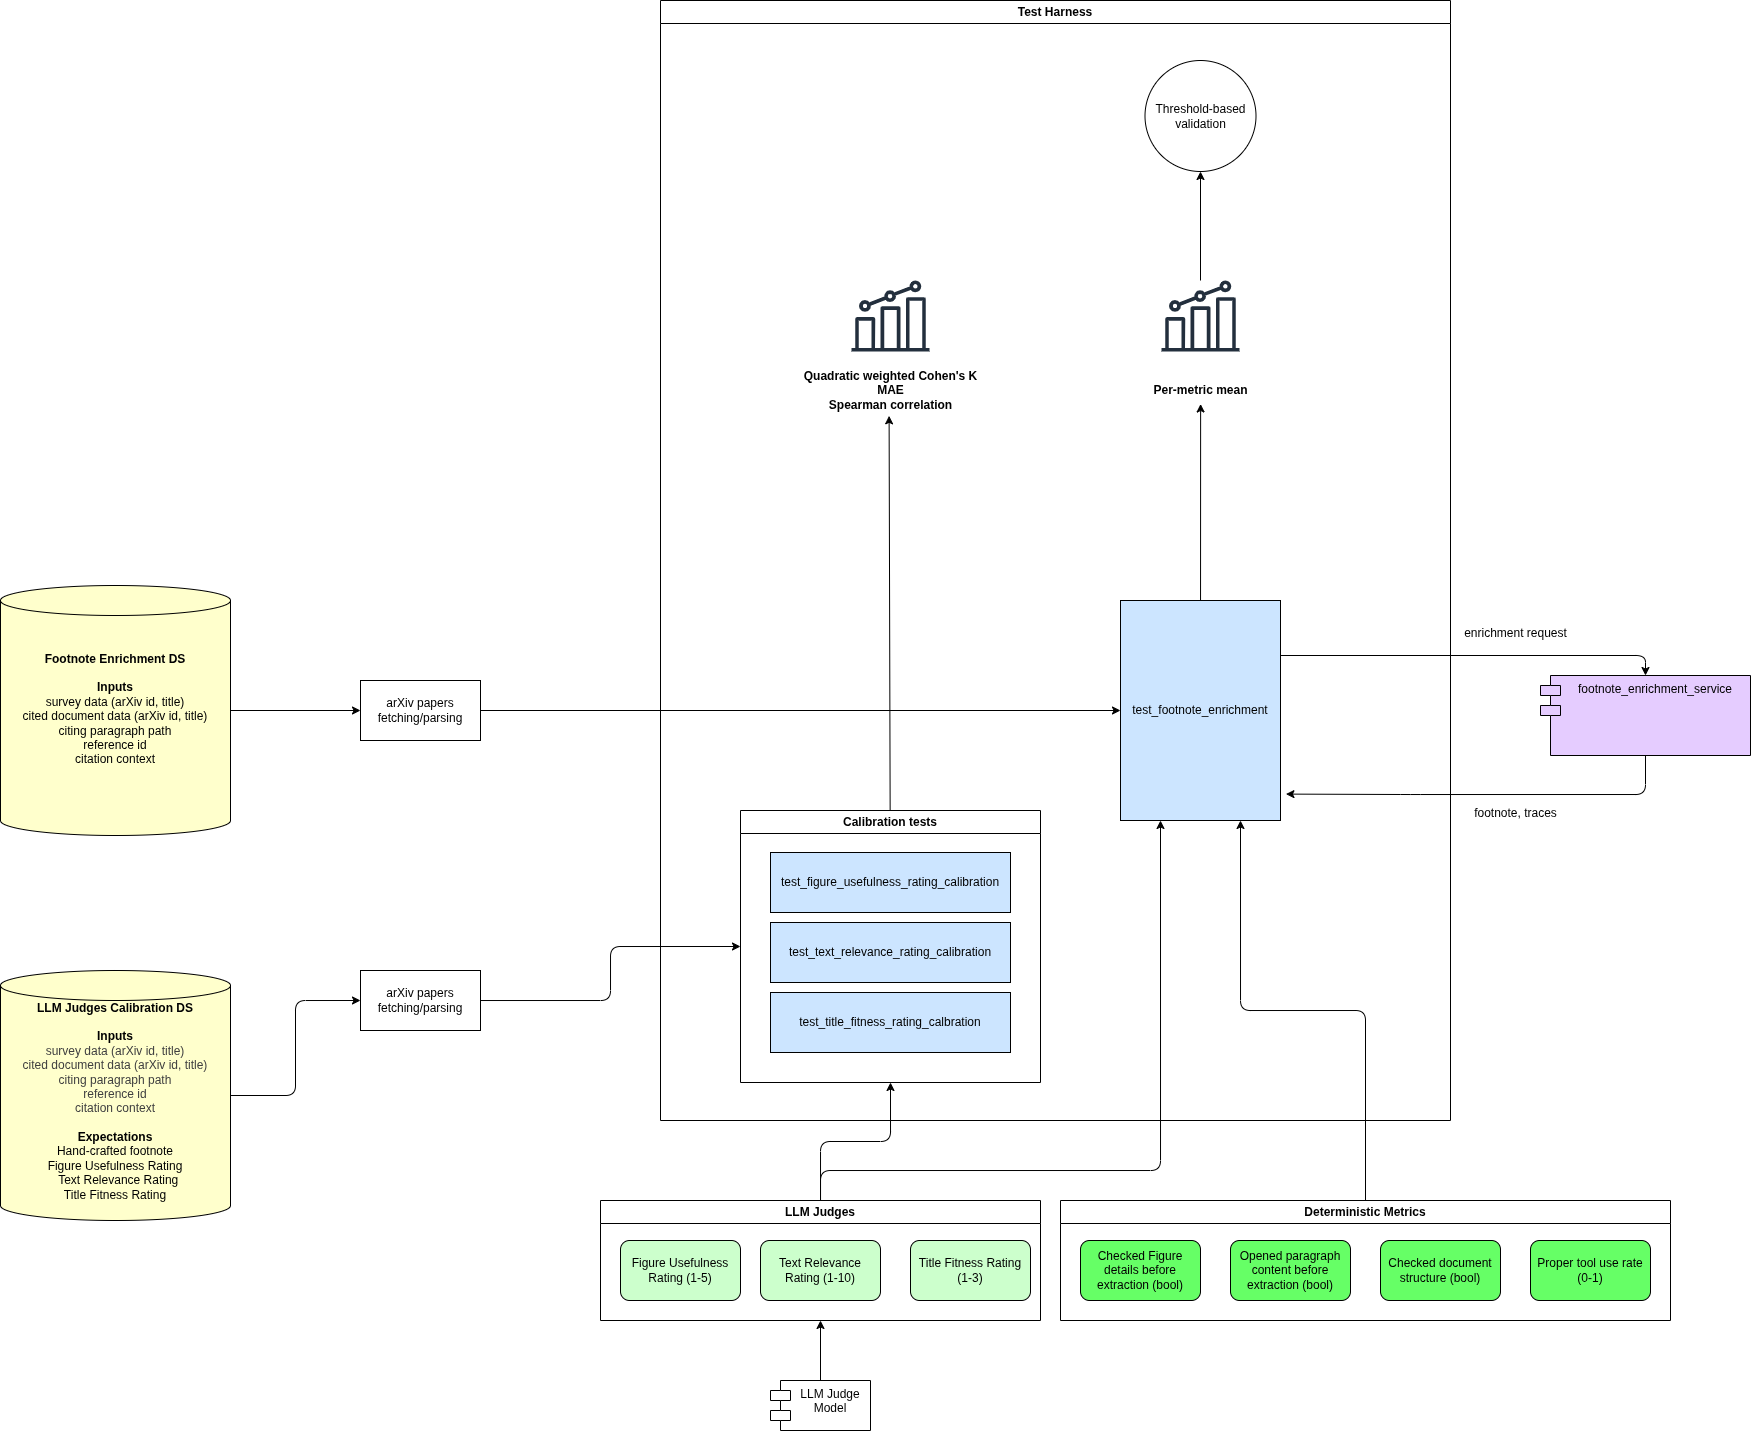

The diagram above was exported from draw.io. Its source (the exported page's mxGraphModel, read from the mxfile embedded in the PNG):
<mxGraphModel dx="1441" dy="1517" grid="1" gridSize="10" guides="1" tooltips="1" connect="1" arrows="1" fold="1" page="1" pageScale="1" pageWidth="850" pageHeight="1100" math="0" shadow="0">
  <root>
    <mxCell id="0" />
    <mxCell id="1" parent="0" />
    <mxCell id="88" style="edgeStyle=none;html=1;entryX=0;entryY=0.5;entryDx=0;entryDy=0;" parent="1" source="15" target="85" edge="1">
      <mxGeometry relative="1" as="geometry" />
    </mxCell>
    <mxCell id="15" value="&lt;b&gt;Footnote Enrichment DS&lt;/b&gt;&lt;br&gt;&lt;div&gt;&lt;b&gt;&lt;br&gt;&lt;/b&gt;&lt;div&gt;&lt;b&gt;Inputs&lt;br&gt;&lt;/b&gt;&lt;div&gt;survey data (arXiv id, title)&lt;/div&gt;&lt;div&gt;cited document data (arXiv id, title)&lt;/div&gt;&lt;div&gt;citing paragraph path&lt;/div&gt;&lt;div&gt;reference id&lt;/div&gt;&lt;div&gt;citation context&lt;/div&gt;&lt;div&gt;&lt;br&gt;&lt;/div&gt;&lt;div&gt;&lt;div&gt;&lt;span style=&quot;font-family: monospace; font-size: 0px; text-align: start; white-space: nowrap;&quot;&gt;%3CmxGraphModel%3E%3Croot%3E%3CmxCell%20id%3D%220%22%2F%3E%3CmxCell%20id%3D%221%22%20parent%3D%220%22%2F%3E%3CmxCell%20id%3D%222%22%20value%3D%22Lifeline1%22%20style%3D%22shape%3DumlLifeline%3Bperimeter%3DlifelinePerimeter%3BwhiteSpace%3Dwrap%3Bhtml%3D1%3Bcontainer%3D1%3BdropTarget%3D0%3Bcollapsible%3D0%3BrecursiveResize%3D0%3BoutlineConnect%3D0%3BportConstraint%3Deastwest%3BnewEdgeStyle%3D%7B%26quot%3BedgeStyle%26quot%3B%3A%26quot%3BelbowEdgeStyle%26quot%3B%2C%26quot%3Belbow%26quot%3B%3A%26quot%3Bvertical%26quot%3B%2C%26quot%3Bcurved%26quot%3B%3A0%2C%26quot%3Brounded%26quot%3B%3A0%7D%3B%22%20vertex%3D%221%22%20parent%3D%221%22%3E%3CmxGeometry%20x%3D%22240%22%20y%3D%22230%22%20width%3D%22100%22%20height%3D%22300%22%20as%3D%22geometry%22%2F%3E%3C%2FmxCell%3E%3C%2Froot%3E%3C%2FmxGraphModel%3Eddd&lt;/span&gt;&lt;/div&gt;&lt;/div&gt;&lt;/div&gt;&lt;/div&gt;" style="shape=cylinder3;whiteSpace=wrap;html=1;boundedLbl=1;backgroundOutline=1;size=15;fillColor=#FFFFCC;" parent="1" vertex="1">
      <mxGeometry x="-210" y="115" width="230" height="250" as="geometry" />
    </mxCell>
    <mxCell id="92" style="edgeStyle=orthogonalEdgeStyle;html=1;entryX=0;entryY=0.5;entryDx=0;entryDy=0;" parent="1" source="18" target="87" edge="1">
      <mxGeometry relative="1" as="geometry" />
    </mxCell>
    <mxCell id="18" value="&lt;div&gt;&lt;br&gt;&lt;/div&gt;&lt;b&gt;LLM Judges Calibration DS&lt;/b&gt;&lt;br&gt;&lt;div&gt;&lt;b&gt;&lt;br&gt;&lt;/b&gt;&lt;div&gt;&lt;b&gt;Inputs&lt;br&gt;&lt;/b&gt;&lt;div&gt;&lt;div style=&quot;color: rgb(63, 63, 63); scrollbar-color: rgb(226, 226, 226) rgb(251, 251, 251);&quot;&gt;survey data (arXiv id, title)&lt;/div&gt;&lt;div style=&quot;color: rgb(63, 63, 63); scrollbar-color: rgb(226, 226, 226) rgb(251, 251, 251);&quot;&gt;cited document data (arXiv id, title)&lt;/div&gt;&lt;div style=&quot;color: rgb(63, 63, 63); scrollbar-color: rgb(226, 226, 226) rgb(251, 251, 251);&quot;&gt;citing paragraph path&lt;/div&gt;&lt;div style=&quot;color: rgb(63, 63, 63); scrollbar-color: rgb(226, 226, 226) rgb(251, 251, 251);&quot;&gt;reference id&lt;/div&gt;&lt;/div&gt;&lt;div style=&quot;color: rgb(63, 63, 63); scrollbar-color: rgb(226, 226, 226) rgb(251, 251, 251);&quot;&gt;&lt;span style=&quot;color: rgb(63, 63, 63);&quot;&gt;citation context&lt;/span&gt;&lt;/div&gt;&lt;div&gt;&lt;br&gt;&lt;/div&gt;&lt;div&gt;&lt;b&gt;Expectations&lt;/b&gt;&lt;/div&gt;&lt;div&gt;Hand-crafted footnote&lt;/div&gt;&lt;div&gt;Figure Usefulness Rating&lt;/div&gt;&lt;div&gt;&amp;nbsp; Text Relevance Rating&lt;/div&gt;&lt;div&gt;Title Fitness Rating&lt;/div&gt;&lt;div&gt;&lt;br&gt;&lt;/div&gt;&lt;div&gt;&lt;div&gt;&lt;span style=&quot;font-family: monospace; font-size: 0px; text-align: start; white-space: nowrap;&quot;&gt;%3CmxGraphModel%3E%3Croot%3E%3CmxCell%20id%3D%220%22%2F%3E%3CmxCell%20id%3D%221%22%20parent%3D%220%22%2F%3E%3CmxCell%20id%3D%222%22%20value%3D%22Lifeline1%22%20style%3D%22shape%3DumlLifeline%3Bperimeter%3DlifelinePerimeter%3BwhiteSpace%3Dwrap%3Bhtml%3D1%3Bcontainer%3D1%3BdropTarget%3D0%3Bcollapsible%3D0%3BrecursiveResize%3D0%3BoutlineConnect%3D0%3BportConstraint%3Deastwest%3BnewEdgeStyle%3D%7B%26quot%3BedgeStyle%26quot%3B%3A%26quot%3BelbowEdgeStyle%26quot%3B%2C%26quot%3Belbow%26quot%3B%3A%26quot%3Bvertical%26quot%3B%2C%26quot%3Bcurved%26quot%3B%3A0%2C%26quot%3Brounded%26quot%3B%3A0%7D%3B%22%20vertex%3D%221%22%20parent%3D%221%22%3E%3CmxGeometry%20x%3D%22240%22%20y%3D%22230%22%20width%3D%22100%22%20height%3D%22300%22%20as%3D%22geometry%22%2F%3E%3C%2FmxCell%3E%3C%2Froot%3E%3C%2FmxGraphModel%3Eddd&lt;/span&gt;&lt;/div&gt;&lt;/div&gt;&lt;/div&gt;&lt;/div&gt;" style="shape=cylinder3;whiteSpace=wrap;html=1;boundedLbl=1;backgroundOutline=1;size=15;fillColor=#FFFFCC;" parent="1" vertex="1">
      <mxGeometry x="-210" y="500" width="230" height="250" as="geometry" />
    </mxCell>
    <mxCell id="25" value="&lt;span style=&quot;color: rgb(0, 0, 0);&quot;&gt;Figure Usefulness Rating (1-5)&lt;/span&gt;" style="rounded=1;whiteSpace=wrap;html=1;fillColor=#CCFFCC;" parent="1" vertex="1">
      <mxGeometry x="410" y="770" width="120" height="60" as="geometry" />
    </mxCell>
    <mxCell id="26" value="&lt;span style=&quot;color: rgb(0, 0, 0);&quot;&gt;Text Relevance Rating (1-10)&lt;/span&gt;" style="rounded=1;whiteSpace=wrap;html=1;fillColor=#CCFFCC;" parent="1" vertex="1">
      <mxGeometry x="550" y="770" width="120" height="60" as="geometry" />
    </mxCell>
    <mxCell id="27" value="&lt;span style=&quot;color: rgb(0, 0, 0);&quot;&gt;Title Fitness Rating (1-3)&lt;/span&gt;" style="rounded=1;whiteSpace=wrap;html=1;fillColor=#CCFFCC;" parent="1" vertex="1">
      <mxGeometry x="700" y="770" width="120" height="60" as="geometry" />
    </mxCell>
    <mxCell id="34" value="Test Harness" style="swimlane;whiteSpace=wrap;html=1;" parent="1" vertex="1">
      <mxGeometry x="450" y="-470" width="790" height="1120" as="geometry" />
    </mxCell>
    <mxCell id="82" style="edgeStyle=none;html=1;entryX=0.501;entryY=0.95;entryDx=0;entryDy=0;entryPerimeter=0;" parent="34" source="40" target="81" edge="1">
      <mxGeometry relative="1" as="geometry">
        <mxPoint x="550" y="520" as="targetPoint" />
      </mxGeometry>
    </mxCell>
    <mxCell id="40" value="test_footnote_enrichment" style="rounded=0;whiteSpace=wrap;html=1;fillColor=#CCE5FF;" parent="34" vertex="1">
      <mxGeometry x="460" y="600" width="160" height="220" as="geometry" />
    </mxCell>
    <mxCell id="74" style="edgeStyle=none;html=1;entryX=0.493;entryY=0.922;entryDx=0;entryDy=0;entryPerimeter=0;" parent="34" source="62" target="77" edge="1">
      <mxGeometry relative="1" as="geometry">
        <mxPoint x="230.00000000000023" y="430" as="targetPoint" />
      </mxGeometry>
    </mxCell>
    <mxCell id="62" value="Calibration tests" style="swimlane;whiteSpace=wrap;html=1;" parent="34" vertex="1">
      <mxGeometry x="80" y="810" width="300" height="272" as="geometry" />
    </mxCell>
    <mxCell id="48" value="test_title_fitness_rating_calbration" style="rounded=0;whiteSpace=wrap;html=1;fillColor=#CCE5FF;" parent="62" vertex="1">
      <mxGeometry x="30" y="182" width="240" height="60" as="geometry" />
    </mxCell>
    <mxCell id="47" value="test_text_relevance_rating_calibration" style="rounded=0;whiteSpace=wrap;html=1;fillColor=#CCE5FF;" parent="62" vertex="1">
      <mxGeometry x="30" y="112" width="240" height="60" as="geometry" />
    </mxCell>
    <mxCell id="41" value="test_figure_usefulness_rating_calibration" style="rounded=0;whiteSpace=wrap;html=1;fillColor=#CCE5FF;" parent="62" vertex="1">
      <mxGeometry x="30" y="42" width="240" height="60" as="geometry" />
    </mxCell>
    <mxCell id="78" value="" style="group" parent="34" vertex="1" connectable="0">
      <mxGeometry x="130" y="280" width="200" height="140" as="geometry" />
    </mxCell>
    <mxCell id="76" value="" style="sketch=0;outlineConnect=0;fontColor=#232F3E;gradientColor=none;fillColor=#232F3D;strokeColor=none;dashed=0;verticalLabelPosition=bottom;verticalAlign=top;align=center;html=1;fontSize=12;fontStyle=0;aspect=fixed;pointerEvents=1;shape=mxgraph.aws4.metrics;" parent="78" vertex="1">
      <mxGeometry x="61" width="78" height="71" as="geometry" />
    </mxCell>
    <mxCell id="77" value="&lt;div&gt;&lt;b&gt;Quadratic weighted Cohen's K&lt;/b&gt;&lt;/div&gt;&lt;div&gt;&lt;b&gt;MAE&lt;/b&gt;&lt;/div&gt;&lt;div&gt;&lt;b&gt;Spearman correlation&lt;/b&gt;&lt;/div&gt;" style="text;html=1;align=center;verticalAlign=middle;resizable=0;points=[];autosize=1;strokeColor=none;fillColor=none;" parent="78" vertex="1">
      <mxGeometry y="80" width="200" height="60" as="geometry" />
    </mxCell>
    <mxCell id="79" value="" style="group" parent="34" vertex="1" connectable="0">
      <mxGeometry x="440" y="280" width="200" height="140" as="geometry" />
    </mxCell>
    <mxCell id="80" value="" style="sketch=0;outlineConnect=0;fontColor=#232F3E;gradientColor=none;fillColor=#232F3D;strokeColor=none;dashed=0;verticalLabelPosition=bottom;verticalAlign=top;align=center;html=1;fontSize=12;fontStyle=0;aspect=fixed;pointerEvents=1;shape=mxgraph.aws4.metrics;" parent="79" vertex="1">
      <mxGeometry x="61" width="78" height="71" as="geometry" />
    </mxCell>
    <mxCell id="81" value="&lt;b&gt;Per-metric mean&lt;/b&gt;" style="text;html=1;align=center;verticalAlign=middle;resizable=0;points=[];autosize=1;strokeColor=none;fillColor=none;" parent="79" vertex="1">
      <mxGeometry x="40" y="95" width="120" height="30" as="geometry" />
    </mxCell>
    <mxCell id="83" value="Threshold-based validation" style="ellipse;whiteSpace=wrap;html=1;aspect=fixed;" parent="34" vertex="1">
      <mxGeometry x="484.5" y="60" width="111" height="111" as="geometry" />
    </mxCell>
    <mxCell id="84" style="edgeStyle=none;html=1;entryX=0.5;entryY=1;entryDx=0;entryDy=0;" parent="34" source="80" target="83" edge="1">
      <mxGeometry relative="1" as="geometry" />
    </mxCell>
    <mxCell id="68" style="edgeStyle=orthogonalEdgeStyle;html=1;entryX=0.5;entryY=1;entryDx=0;entryDy=0;" parent="1" source="37" target="63" edge="1">
      <mxGeometry relative="1" as="geometry" />
    </mxCell>
    <mxCell id="37" value="LLM Judge Model" style="shape=module;align=left;spacingLeft=20;align=center;verticalAlign=top;whiteSpace=wrap;html=1;" parent="1" vertex="1">
      <mxGeometry x="560" y="910" width="100" height="50" as="geometry" />
    </mxCell>
    <mxCell id="38" value="footnote_enrichment_service" style="shape=module;align=left;spacingLeft=20;align=center;verticalAlign=top;whiteSpace=wrap;html=1;fillColor=#E5CCFF;" parent="1" vertex="1">
      <mxGeometry x="1330" y="205" width="210" height="80" as="geometry" />
    </mxCell>
    <mxCell id="58" style="edgeStyle=orthogonalEdgeStyle;html=1;exitX=1;exitY=0.25;exitDx=0;exitDy=0;entryX=0.5;entryY=0;entryDx=0;entryDy=0;" parent="1" source="40" target="38" edge="1">
      <mxGeometry relative="1" as="geometry" />
    </mxCell>
    <mxCell id="59" value="enrichment request" style="text;html=1;align=center;verticalAlign=middle;resizable=0;points=[];autosize=1;strokeColor=none;fillColor=none;" parent="1" vertex="1">
      <mxGeometry x="1240" y="148" width="130" height="30" as="geometry" />
    </mxCell>
    <mxCell id="60" style="edgeStyle=orthogonalEdgeStyle;html=1;entryX=1.034;entryY=0.88;entryDx=0;entryDy=0;entryPerimeter=0;" parent="1" source="38" target="40" edge="1">
      <mxGeometry relative="1" as="geometry">
        <Array as="points">
          <mxPoint x="1435" y="324" />
          <mxPoint x="1200" y="324" />
        </Array>
      </mxGeometry>
    </mxCell>
    <mxCell id="61" value="footnote, traces" style="text;html=1;align=center;verticalAlign=middle;resizable=0;points=[];autosize=1;strokeColor=none;fillColor=none;" parent="1" vertex="1">
      <mxGeometry x="1250" y="328" width="110" height="30" as="geometry" />
    </mxCell>
    <mxCell id="70" style="edgeStyle=orthogonalEdgeStyle;html=1;entryX=0.5;entryY=1;entryDx=0;entryDy=0;" parent="1" source="63" target="62" edge="1">
      <mxGeometry relative="1" as="geometry" />
    </mxCell>
    <mxCell id="73" style="edgeStyle=orthogonalEdgeStyle;html=1;entryX=0.25;entryY=1;entryDx=0;entryDy=0;" parent="1" source="63" target="40" edge="1">
      <mxGeometry relative="1" as="geometry">
        <Array as="points">
          <mxPoint x="610" y="700" />
          <mxPoint x="950" y="700" />
        </Array>
      </mxGeometry>
    </mxCell>
    <mxCell id="63" value="LLM Judges" style="swimlane;whiteSpace=wrap;html=1;" parent="1" vertex="1">
      <mxGeometry x="390" y="730" width="440" height="120" as="geometry" />
    </mxCell>
    <mxCell id="72" style="edgeStyle=orthogonalEdgeStyle;html=1;entryX=0.75;entryY=1;entryDx=0;entryDy=0;" parent="1" source="67" target="40" edge="1">
      <mxGeometry relative="1" as="geometry" />
    </mxCell>
    <mxCell id="67" value="Deterministic Metrics" style="swimlane;whiteSpace=wrap;html=1;" parent="1" vertex="1">
      <mxGeometry x="850" y="730" width="610" height="120" as="geometry" />
    </mxCell>
    <mxCell id="28" value="&lt;span style=&quot;color: rgb(0, 0, 0);&quot;&gt;Checked Figure details before extraction (bool)&lt;/span&gt;" style="rounded=1;whiteSpace=wrap;html=1;fillColor=#66FF66;" parent="67" vertex="1">
      <mxGeometry x="20" y="40" width="120" height="60" as="geometry" />
    </mxCell>
    <mxCell id="29" value="Opened paragraph content before extraction (bool)" style="rounded=1;whiteSpace=wrap;html=1;fillColor=#66FF66;" parent="67" vertex="1">
      <mxGeometry x="170" y="40" width="120" height="60" as="geometry" />
    </mxCell>
    <mxCell id="30" value="Checked document structure (bool)" style="rounded=1;whiteSpace=wrap;html=1;fillColor=#66FF66;" parent="67" vertex="1">
      <mxGeometry x="320" y="40" width="120" height="60" as="geometry" />
    </mxCell>
    <mxCell id="31" value="Proper tool use rate (0-1)" style="rounded=1;whiteSpace=wrap;html=1;fillColor=#66FF66;" parent="67" vertex="1">
      <mxGeometry x="470" y="40" width="120" height="60" as="geometry" />
    </mxCell>
    <mxCell id="90" style="edgeStyle=none;html=1;entryX=0;entryY=0.5;entryDx=0;entryDy=0;" parent="1" source="85" target="40" edge="1">
      <mxGeometry relative="1" as="geometry" />
    </mxCell>
    <mxCell id="85" value="arXiv papers fetching/parsing" style="rounded=0;whiteSpace=wrap;html=1;rotation=0;" parent="1" vertex="1">
      <mxGeometry x="150" y="210" width="120" height="60" as="geometry" />
    </mxCell>
    <mxCell id="93" style="edgeStyle=orthogonalEdgeStyle;html=1;entryX=0;entryY=0.5;entryDx=0;entryDy=0;" parent="1" source="87" target="62" edge="1">
      <mxGeometry relative="1" as="geometry" />
    </mxCell>
    <mxCell id="87" value="arXiv papers fetching/parsing" style="rounded=0;whiteSpace=wrap;html=1;rotation=0;" parent="1" vertex="1">
      <mxGeometry x="150" y="500" width="120" height="60" as="geometry" />
    </mxCell>
  </root>
</mxGraphModel>